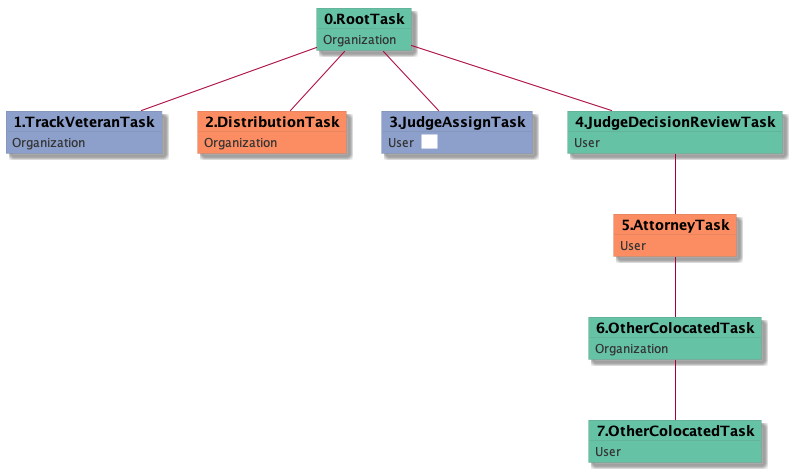

The diagram above was rendered by PlantUML. Its source (embedded in the PNG):
@startuml
skinparam {
  ObjectBorderColor #555
  ObjectBorderThickness 0
  ObjectFontStyle bold
  ObjectFontSize 14
  ObjectAttributeFontColor #333
  ObjectAttributeFontSize 12
}
  object 0.RootTask #66c2a5 {
Organization
}
  object 1.TrackVeteranTask #8da0cb {
Organization
}
  object 2.DistributionTask #fc8d62 {
Organization
}
  object 3.JudgeAssignTask #8da0cb {
User  <back:white>    </back>
}
  object 4.JudgeDecisionReviewTask #66c2a5 {
User
}
  object 5.AttorneyTask #fc8d62 {
User
}
  object 6.OtherColocatedTask #66c2a5 {
Organization
}
  object 7.OtherColocatedTask #66c2a5 {
User
}
0.RootTask -- 1.TrackVeteranTask
0.RootTask -- 2.DistributionTask
0.RootTask -- 3.JudgeAssignTask
0.RootTask -- 4.JudgeDecisionReviewTask
4.JudgeDecisionReviewTask -- 5.AttorneyTask
5.AttorneyTask -- 6.OtherColocatedTask
6.OtherColocatedTask -- 7.OtherColocatedTask
@enduml